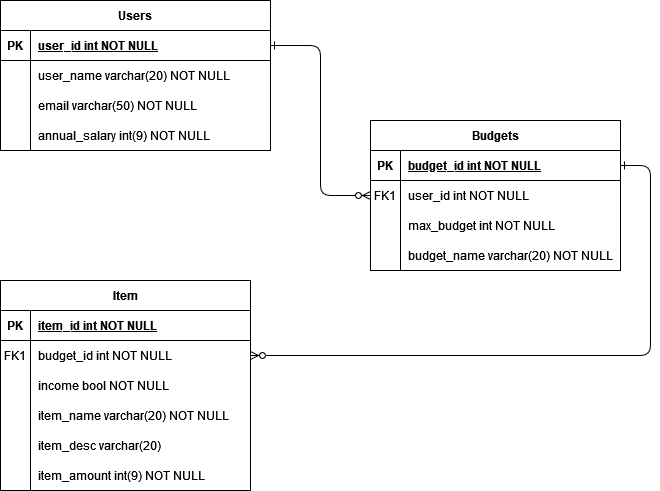

The diagram above was exported from draw.io. Its source (the exported page's mxGraphModel, read from the mxfile embedded in the PNG):
<mxGraphModel dx="1422" dy="744" grid="1" gridSize="10" guides="1" tooltips="1" connect="1" arrows="1" fold="1" page="1" pageScale="1" pageWidth="850" pageHeight="1100" math="0" shadow="0" extFonts="Permanent Marker^https://fonts.googleapis.com/css?family=Permanent+Marker">
  <root>
    <object label="" email_address="" id="0">
      <mxCell />
    </object>
    <mxCell id="1" parent="0" />
    <mxCell id="C-vyLk0tnHw3VtMMgP7b-1" value="" style="edgeStyle=elbowEdgeStyle;endArrow=ERzeroToMany;startArrow=ERone;endFill=1;startFill=0;" parent="1" source="C-vyLk0tnHw3VtMMgP7b-24" target="C-vyLk0tnHw3VtMMgP7b-6" edge="1">
      <mxGeometry width="100" height="100" relative="1" as="geometry">
        <mxPoint x="340" y="720" as="sourcePoint" />
        <mxPoint x="440" y="620" as="targetPoint" />
      </mxGeometry>
    </mxCell>
    <mxCell id="C-vyLk0tnHw3VtMMgP7b-12" value="" style="edgeStyle=elbowEdgeStyle;endArrow=ERzeroToMany;startArrow=ERone;endFill=1;startFill=0;exitX=1;exitY=0.5;exitDx=0;exitDy=0;" parent="1" source="C-vyLk0tnHw3VtMMgP7b-3" target="C-vyLk0tnHw3VtMMgP7b-17" edge="1">
      <mxGeometry width="100" height="100" relative="1" as="geometry">
        <mxPoint x="450" y="350" as="sourcePoint" />
        <mxPoint x="460" y="205" as="targetPoint" />
        <Array as="points">
          <mxPoint x="770" y="380" />
        </Array>
      </mxGeometry>
    </mxCell>
    <mxCell id="C-vyLk0tnHw3VtMMgP7b-2" value="Budgets" style="shape=table;startSize=30;container=1;collapsible=1;childLayout=tableLayout;fixedRows=1;rowLines=0;fontStyle=1;align=center;resizeLast=1;" parent="1" vertex="1">
      <mxGeometry x="490" y="240" width="250" height="150" as="geometry" />
    </mxCell>
    <mxCell id="C-vyLk0tnHw3VtMMgP7b-3" value="" style="shape=partialRectangle;collapsible=0;dropTarget=0;pointerEvents=0;fillColor=none;points=[[0,0.5],[1,0.5]];portConstraint=eastwest;top=0;left=0;right=0;bottom=1;" parent="C-vyLk0tnHw3VtMMgP7b-2" vertex="1">
      <mxGeometry y="30" width="250" height="30" as="geometry" />
    </mxCell>
    <mxCell id="C-vyLk0tnHw3VtMMgP7b-4" value="PK" style="shape=partialRectangle;overflow=hidden;connectable=0;fillColor=none;top=0;left=0;bottom=0;right=0;fontStyle=1;" parent="C-vyLk0tnHw3VtMMgP7b-3" vertex="1">
      <mxGeometry width="30" height="30" as="geometry">
        <mxRectangle width="30" height="30" as="alternateBounds" />
      </mxGeometry>
    </mxCell>
    <mxCell id="C-vyLk0tnHw3VtMMgP7b-5" value="budget_id int NOT NULL " style="shape=partialRectangle;overflow=hidden;connectable=0;fillColor=none;top=0;left=0;bottom=0;right=0;align=left;spacingLeft=6;fontStyle=5;" parent="C-vyLk0tnHw3VtMMgP7b-3" vertex="1">
      <mxGeometry x="30" width="220" height="30" as="geometry">
        <mxRectangle width="220" height="30" as="alternateBounds" />
      </mxGeometry>
    </mxCell>
    <mxCell id="C-vyLk0tnHw3VtMMgP7b-6" value="" style="shape=partialRectangle;collapsible=0;dropTarget=0;pointerEvents=0;fillColor=none;points=[[0,0.5],[1,0.5]];portConstraint=eastwest;top=0;left=0;right=0;bottom=0;" parent="C-vyLk0tnHw3VtMMgP7b-2" vertex="1">
      <mxGeometry y="60" width="250" height="30" as="geometry" />
    </mxCell>
    <mxCell id="C-vyLk0tnHw3VtMMgP7b-7" value="FK1" style="shape=partialRectangle;overflow=hidden;connectable=0;fillColor=none;top=0;left=0;bottom=0;right=0;" parent="C-vyLk0tnHw3VtMMgP7b-6" vertex="1">
      <mxGeometry width="30" height="30" as="geometry">
        <mxRectangle width="30" height="30" as="alternateBounds" />
      </mxGeometry>
    </mxCell>
    <mxCell id="C-vyLk0tnHw3VtMMgP7b-8" value="user_id int NOT NULL" style="shape=partialRectangle;overflow=hidden;connectable=0;fillColor=none;top=0;left=0;bottom=0;right=0;align=left;spacingLeft=6;" parent="C-vyLk0tnHw3VtMMgP7b-6" vertex="1">
      <mxGeometry x="30" width="220" height="30" as="geometry">
        <mxRectangle width="220" height="30" as="alternateBounds" />
      </mxGeometry>
    </mxCell>
    <mxCell id="C-vyLk0tnHw3VtMMgP7b-9" value="" style="shape=partialRectangle;collapsible=0;dropTarget=0;pointerEvents=0;fillColor=none;points=[[0,0.5],[1,0.5]];portConstraint=eastwest;top=0;left=0;right=0;bottom=0;" parent="C-vyLk0tnHw3VtMMgP7b-2" vertex="1">
      <mxGeometry y="90" width="250" height="30" as="geometry" />
    </mxCell>
    <mxCell id="C-vyLk0tnHw3VtMMgP7b-10" value="" style="shape=partialRectangle;overflow=hidden;connectable=0;fillColor=none;top=0;left=0;bottom=0;right=0;" parent="C-vyLk0tnHw3VtMMgP7b-9" vertex="1">
      <mxGeometry width="30" height="30" as="geometry">
        <mxRectangle width="30" height="30" as="alternateBounds" />
      </mxGeometry>
    </mxCell>
    <mxCell id="C-vyLk0tnHw3VtMMgP7b-11" value="max_budget int NOT NULL" style="shape=partialRectangle;overflow=hidden;connectable=0;fillColor=none;top=0;left=0;bottom=0;right=0;align=left;spacingLeft=6;" parent="C-vyLk0tnHw3VtMMgP7b-9" vertex="1">
      <mxGeometry x="30" width="220" height="30" as="geometry">
        <mxRectangle width="220" height="30" as="alternateBounds" />
      </mxGeometry>
    </mxCell>
    <mxCell id="nsVM0vHoPODLjTNyx0I9-42" value="" style="shape=tableRow;horizontal=0;startSize=0;swimlaneHead=0;swimlaneBody=0;fillColor=none;collapsible=0;dropTarget=0;points=[[0,0.5],[1,0.5]];portConstraint=eastwest;top=0;left=0;right=0;bottom=0;" vertex="1" parent="C-vyLk0tnHw3VtMMgP7b-2">
      <mxGeometry y="120" width="250" height="30" as="geometry" />
    </mxCell>
    <mxCell id="nsVM0vHoPODLjTNyx0I9-43" value="" style="shape=partialRectangle;connectable=0;fillColor=none;top=0;left=0;bottom=0;right=0;fontStyle=0;overflow=hidden;" vertex="1" parent="nsVM0vHoPODLjTNyx0I9-42">
      <mxGeometry width="30" height="30" as="geometry">
        <mxRectangle width="30" height="30" as="alternateBounds" />
      </mxGeometry>
    </mxCell>
    <mxCell id="nsVM0vHoPODLjTNyx0I9-44" value="budget_name varchar(20) NOT NULL " style="shape=partialRectangle;connectable=0;fillColor=none;top=0;left=0;bottom=0;right=0;align=left;spacingLeft=6;fontStyle=0;overflow=hidden;" vertex="1" parent="nsVM0vHoPODLjTNyx0I9-42">
      <mxGeometry x="30" width="220" height="30" as="geometry">
        <mxRectangle width="220" height="30" as="alternateBounds" />
      </mxGeometry>
    </mxCell>
    <mxCell id="C-vyLk0tnHw3VtMMgP7b-13" value="Item" style="shape=table;startSize=30;container=1;collapsible=1;childLayout=tableLayout;fixedRows=1;rowLines=0;fontStyle=1;align=center;resizeLast=1;" parent="1" vertex="1">
      <mxGeometry x="120" y="400" width="250" height="210" as="geometry" />
    </mxCell>
    <mxCell id="C-vyLk0tnHw3VtMMgP7b-14" value="" style="shape=partialRectangle;collapsible=0;dropTarget=0;pointerEvents=0;fillColor=none;points=[[0,0.5],[1,0.5]];portConstraint=eastwest;top=0;left=0;right=0;bottom=1;" parent="C-vyLk0tnHw3VtMMgP7b-13" vertex="1">
      <mxGeometry y="30" width="250" height="30" as="geometry" />
    </mxCell>
    <mxCell id="C-vyLk0tnHw3VtMMgP7b-15" value="PK" style="shape=partialRectangle;overflow=hidden;connectable=0;fillColor=none;top=0;left=0;bottom=0;right=0;fontStyle=1;" parent="C-vyLk0tnHw3VtMMgP7b-14" vertex="1">
      <mxGeometry width="30" height="30" as="geometry">
        <mxRectangle width="30" height="30" as="alternateBounds" />
      </mxGeometry>
    </mxCell>
    <mxCell id="C-vyLk0tnHw3VtMMgP7b-16" value="item_id int NOT NULL " style="shape=partialRectangle;overflow=hidden;connectable=0;fillColor=none;top=0;left=0;bottom=0;right=0;align=left;spacingLeft=6;fontStyle=5;" parent="C-vyLk0tnHw3VtMMgP7b-14" vertex="1">
      <mxGeometry x="30" width="220" height="30" as="geometry">
        <mxRectangle width="220" height="30" as="alternateBounds" />
      </mxGeometry>
    </mxCell>
    <mxCell id="C-vyLk0tnHw3VtMMgP7b-17" value="" style="shape=partialRectangle;collapsible=0;dropTarget=0;pointerEvents=0;fillColor=none;points=[[0,0.5],[1,0.5]];portConstraint=eastwest;top=0;left=0;right=0;bottom=0;" parent="C-vyLk0tnHw3VtMMgP7b-13" vertex="1">
      <mxGeometry y="60" width="250" height="30" as="geometry" />
    </mxCell>
    <mxCell id="C-vyLk0tnHw3VtMMgP7b-18" value="FK1" style="shape=partialRectangle;overflow=hidden;connectable=0;fillColor=none;top=0;left=0;bottom=0;right=0;" parent="C-vyLk0tnHw3VtMMgP7b-17" vertex="1">
      <mxGeometry width="30" height="30" as="geometry">
        <mxRectangle width="30" height="30" as="alternateBounds" />
      </mxGeometry>
    </mxCell>
    <mxCell id="C-vyLk0tnHw3VtMMgP7b-19" value="budget_id int NOT NULL" style="shape=partialRectangle;overflow=hidden;connectable=0;fillColor=none;top=0;left=0;bottom=0;right=0;align=left;spacingLeft=6;" parent="C-vyLk0tnHw3VtMMgP7b-17" vertex="1">
      <mxGeometry x="30" width="220" height="30" as="geometry">
        <mxRectangle width="220" height="30" as="alternateBounds" />
      </mxGeometry>
    </mxCell>
    <mxCell id="C-vyLk0tnHw3VtMMgP7b-20" value="" style="shape=partialRectangle;collapsible=0;dropTarget=0;pointerEvents=0;fillColor=none;points=[[0,0.5],[1,0.5]];portConstraint=eastwest;top=0;left=0;right=0;bottom=0;" parent="C-vyLk0tnHw3VtMMgP7b-13" vertex="1">
      <mxGeometry y="90" width="250" height="30" as="geometry" />
    </mxCell>
    <mxCell id="C-vyLk0tnHw3VtMMgP7b-21" value="" style="shape=partialRectangle;overflow=hidden;connectable=0;fillColor=none;top=0;left=0;bottom=0;right=0;" parent="C-vyLk0tnHw3VtMMgP7b-20" vertex="1">
      <mxGeometry width="30" height="30" as="geometry">
        <mxRectangle width="30" height="30" as="alternateBounds" />
      </mxGeometry>
    </mxCell>
    <mxCell id="C-vyLk0tnHw3VtMMgP7b-22" value="income bool NOT NULL" style="shape=partialRectangle;overflow=hidden;connectable=0;fillColor=none;top=0;left=0;bottom=0;right=0;align=left;spacingLeft=6;" parent="C-vyLk0tnHw3VtMMgP7b-20" vertex="1">
      <mxGeometry x="30" width="220" height="30" as="geometry">
        <mxRectangle width="220" height="30" as="alternateBounds" />
      </mxGeometry>
    </mxCell>
    <mxCell id="nsVM0vHoPODLjTNyx0I9-31" value="" style="shape=tableRow;horizontal=0;startSize=0;swimlaneHead=0;swimlaneBody=0;fillColor=none;collapsible=0;dropTarget=0;points=[[0,0.5],[1,0.5]];portConstraint=eastwest;top=0;left=0;right=0;bottom=0;" vertex="1" parent="C-vyLk0tnHw3VtMMgP7b-13">
      <mxGeometry y="120" width="250" height="30" as="geometry" />
    </mxCell>
    <mxCell id="nsVM0vHoPODLjTNyx0I9-32" value="" style="shape=partialRectangle;connectable=0;fillColor=none;top=0;left=0;bottom=0;right=0;fontStyle=0;overflow=hidden;" vertex="1" parent="nsVM0vHoPODLjTNyx0I9-31">
      <mxGeometry width="30" height="30" as="geometry">
        <mxRectangle width="30" height="30" as="alternateBounds" />
      </mxGeometry>
    </mxCell>
    <mxCell id="nsVM0vHoPODLjTNyx0I9-33" value="item_name varchar(20) NOT NULL" style="shape=partialRectangle;connectable=0;fillColor=none;top=0;left=0;bottom=0;right=0;align=left;spacingLeft=6;fontStyle=0;overflow=hidden;" vertex="1" parent="nsVM0vHoPODLjTNyx0I9-31">
      <mxGeometry x="30" width="220" height="30" as="geometry">
        <mxRectangle width="220" height="30" as="alternateBounds" />
      </mxGeometry>
    </mxCell>
    <mxCell id="nsVM0vHoPODLjTNyx0I9-35" value="" style="shape=tableRow;horizontal=0;startSize=0;swimlaneHead=0;swimlaneBody=0;fillColor=none;collapsible=0;dropTarget=0;points=[[0,0.5],[1,0.5]];portConstraint=eastwest;top=0;left=0;right=0;bottom=0;" vertex="1" parent="C-vyLk0tnHw3VtMMgP7b-13">
      <mxGeometry y="150" width="250" height="30" as="geometry" />
    </mxCell>
    <mxCell id="nsVM0vHoPODLjTNyx0I9-36" value="" style="shape=partialRectangle;connectable=0;fillColor=none;top=0;left=0;bottom=0;right=0;fontStyle=0;overflow=hidden;" vertex="1" parent="nsVM0vHoPODLjTNyx0I9-35">
      <mxGeometry width="30" height="30" as="geometry">
        <mxRectangle width="30" height="30" as="alternateBounds" />
      </mxGeometry>
    </mxCell>
    <mxCell id="nsVM0vHoPODLjTNyx0I9-37" value="item_desc varchar(20)" style="shape=partialRectangle;connectable=0;fillColor=none;top=0;left=0;bottom=0;right=0;align=left;spacingLeft=6;fontStyle=0;overflow=hidden;" vertex="1" parent="nsVM0vHoPODLjTNyx0I9-35">
      <mxGeometry x="30" width="220" height="30" as="geometry">
        <mxRectangle width="220" height="30" as="alternateBounds" />
      </mxGeometry>
    </mxCell>
    <mxCell id="nsVM0vHoPODLjTNyx0I9-39" value="" style="shape=tableRow;horizontal=0;startSize=0;swimlaneHead=0;swimlaneBody=0;fillColor=none;collapsible=0;dropTarget=0;points=[[0,0.5],[1,0.5]];portConstraint=eastwest;top=0;left=0;right=0;bottom=0;" vertex="1" parent="C-vyLk0tnHw3VtMMgP7b-13">
      <mxGeometry y="180" width="250" height="30" as="geometry" />
    </mxCell>
    <mxCell id="nsVM0vHoPODLjTNyx0I9-40" value="" style="shape=partialRectangle;connectable=0;fillColor=none;top=0;left=0;bottom=0;right=0;fontStyle=0;overflow=hidden;" vertex="1" parent="nsVM0vHoPODLjTNyx0I9-39">
      <mxGeometry width="30" height="30" as="geometry">
        <mxRectangle width="30" height="30" as="alternateBounds" />
      </mxGeometry>
    </mxCell>
    <mxCell id="nsVM0vHoPODLjTNyx0I9-41" value="item_amount int(9) NOT NULL" style="shape=partialRectangle;connectable=0;fillColor=none;top=0;left=0;bottom=0;right=0;align=left;spacingLeft=6;fontStyle=0;overflow=hidden;" vertex="1" parent="nsVM0vHoPODLjTNyx0I9-39">
      <mxGeometry x="30" width="220" height="30" as="geometry">
        <mxRectangle width="220" height="30" as="alternateBounds" />
      </mxGeometry>
    </mxCell>
    <mxCell id="C-vyLk0tnHw3VtMMgP7b-23" value="Users" style="shape=table;startSize=30;container=1;collapsible=1;childLayout=tableLayout;fixedRows=1;rowLines=0;fontStyle=1;align=center;resizeLast=1;" parent="1" vertex="1">
      <mxGeometry x="120" y="120" width="270" height="150" as="geometry" />
    </mxCell>
    <mxCell id="C-vyLk0tnHw3VtMMgP7b-24" value="" style="shape=partialRectangle;collapsible=0;dropTarget=0;pointerEvents=0;fillColor=none;points=[[0,0.5],[1,0.5]];portConstraint=eastwest;top=0;left=0;right=0;bottom=1;" parent="C-vyLk0tnHw3VtMMgP7b-23" vertex="1">
      <mxGeometry y="30" width="270" height="30" as="geometry" />
    </mxCell>
    <mxCell id="C-vyLk0tnHw3VtMMgP7b-25" value="PK" style="shape=partialRectangle;overflow=hidden;connectable=0;fillColor=none;top=0;left=0;bottom=0;right=0;fontStyle=1;" parent="C-vyLk0tnHw3VtMMgP7b-24" vertex="1">
      <mxGeometry width="30" height="30" as="geometry">
        <mxRectangle width="30" height="30" as="alternateBounds" />
      </mxGeometry>
    </mxCell>
    <mxCell id="C-vyLk0tnHw3VtMMgP7b-26" value="user_id int NOT NULL " style="shape=partialRectangle;overflow=hidden;connectable=0;fillColor=none;top=0;left=0;bottom=0;right=0;align=left;spacingLeft=6;fontStyle=5;" parent="C-vyLk0tnHw3VtMMgP7b-24" vertex="1">
      <mxGeometry x="30" width="240" height="30" as="geometry">
        <mxRectangle width="240" height="30" as="alternateBounds" />
      </mxGeometry>
    </mxCell>
    <mxCell id="C-vyLk0tnHw3VtMMgP7b-27" value="" style="shape=partialRectangle;collapsible=0;dropTarget=0;pointerEvents=0;fillColor=none;points=[[0,0.5],[1,0.5]];portConstraint=eastwest;top=0;left=0;right=0;bottom=0;" parent="C-vyLk0tnHw3VtMMgP7b-23" vertex="1">
      <mxGeometry y="60" width="270" height="30" as="geometry" />
    </mxCell>
    <mxCell id="C-vyLk0tnHw3VtMMgP7b-28" value="" style="shape=partialRectangle;overflow=hidden;connectable=0;fillColor=none;top=0;left=0;bottom=0;right=0;" parent="C-vyLk0tnHw3VtMMgP7b-27" vertex="1">
      <mxGeometry width="30" height="30" as="geometry">
        <mxRectangle width="30" height="30" as="alternateBounds" />
      </mxGeometry>
    </mxCell>
    <mxCell id="C-vyLk0tnHw3VtMMgP7b-29" value="user_name varchar(20) NOT NULL" style="shape=partialRectangle;overflow=hidden;connectable=0;fillColor=none;top=0;left=0;bottom=0;right=0;align=left;spacingLeft=6;" parent="C-vyLk0tnHw3VtMMgP7b-27" vertex="1">
      <mxGeometry x="30" width="240" height="30" as="geometry">
        <mxRectangle width="240" height="30" as="alternateBounds" />
      </mxGeometry>
    </mxCell>
    <mxCell id="nsVM0vHoPODLjTNyx0I9-24" value="" style="shape=tableRow;horizontal=0;startSize=0;swimlaneHead=0;swimlaneBody=0;fillColor=none;collapsible=0;dropTarget=0;points=[[0,0.5],[1,0.5]];portConstraint=eastwest;top=0;left=0;right=0;bottom=0;" vertex="1" parent="C-vyLk0tnHw3VtMMgP7b-23">
      <mxGeometry y="90" width="270" height="30" as="geometry" />
    </mxCell>
    <mxCell id="nsVM0vHoPODLjTNyx0I9-25" value="" style="shape=partialRectangle;connectable=0;fillColor=none;top=0;left=0;bottom=0;right=0;fontStyle=0;overflow=hidden;" vertex="1" parent="nsVM0vHoPODLjTNyx0I9-24">
      <mxGeometry width="30" height="30" as="geometry">
        <mxRectangle width="30" height="30" as="alternateBounds" />
      </mxGeometry>
    </mxCell>
    <mxCell id="nsVM0vHoPODLjTNyx0I9-26" value="email varchar(50) NOT NULL" style="shape=partialRectangle;connectable=0;fillColor=none;top=0;left=0;bottom=0;right=0;align=left;spacingLeft=6;fontStyle=0;overflow=hidden;" vertex="1" parent="nsVM0vHoPODLjTNyx0I9-24">
      <mxGeometry x="30" width="240" height="30" as="geometry">
        <mxRectangle width="240" height="30" as="alternateBounds" />
      </mxGeometry>
    </mxCell>
    <mxCell id="nsVM0vHoPODLjTNyx0I9-27" value="" style="shape=tableRow;horizontal=0;startSize=0;swimlaneHead=0;swimlaneBody=0;fillColor=none;collapsible=0;dropTarget=0;points=[[0,0.5],[1,0.5]];portConstraint=eastwest;top=0;left=0;right=0;bottom=0;" vertex="1" parent="C-vyLk0tnHw3VtMMgP7b-23">
      <mxGeometry y="120" width="270" height="30" as="geometry" />
    </mxCell>
    <mxCell id="nsVM0vHoPODLjTNyx0I9-28" value="" style="shape=partialRectangle;connectable=0;fillColor=none;top=0;left=0;bottom=0;right=0;fontStyle=0;overflow=hidden;" vertex="1" parent="nsVM0vHoPODLjTNyx0I9-27">
      <mxGeometry width="30" height="30" as="geometry">
        <mxRectangle width="30" height="30" as="alternateBounds" />
      </mxGeometry>
    </mxCell>
    <mxCell id="nsVM0vHoPODLjTNyx0I9-29" value="annual_salary int(9) NOT NULL" style="shape=partialRectangle;connectable=0;fillColor=none;top=0;left=0;bottom=0;right=0;align=left;spacingLeft=6;fontStyle=0;overflow=hidden;" vertex="1" parent="nsVM0vHoPODLjTNyx0I9-27">
      <mxGeometry x="30" width="240" height="30" as="geometry">
        <mxRectangle width="240" height="30" as="alternateBounds" />
      </mxGeometry>
    </mxCell>
  </root>
</mxGraphModel>